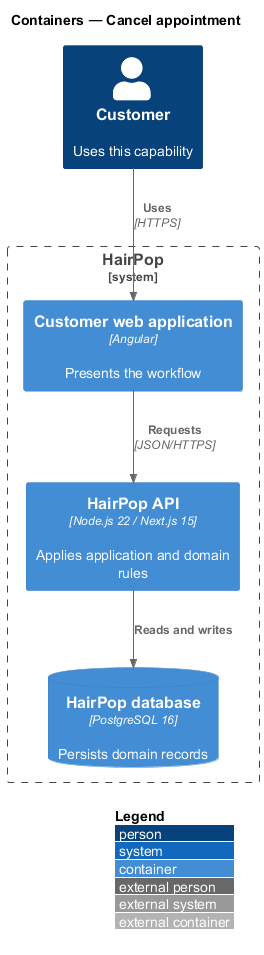

The diagram above was rendered by PlantUML. Its source (embedded in the PNG):
@startuml
!include <C4/C4_Container>
LAYOUT_WITH_LEGEND()
title Containers — Cancel appointment
Person(person, "Customer", "Uses this capability")
System_Boundary(hairpop, "HairPop") {
  Container(web, "Customer web application", "Angular", "Presents the workflow")
  Container(api, "HairPop API", "Node.js 22 / Next.js 15", "Applies application and domain rules")
  ContainerDb(db, "HairPop database", "PostgreSQL 16", "Persists domain records")
}
Rel(person, web, "Uses", "HTTPS")
Rel(web, api, "Requests", "JSON/HTTPS")
Rel(api, db, "Reads and writes")
@enduml